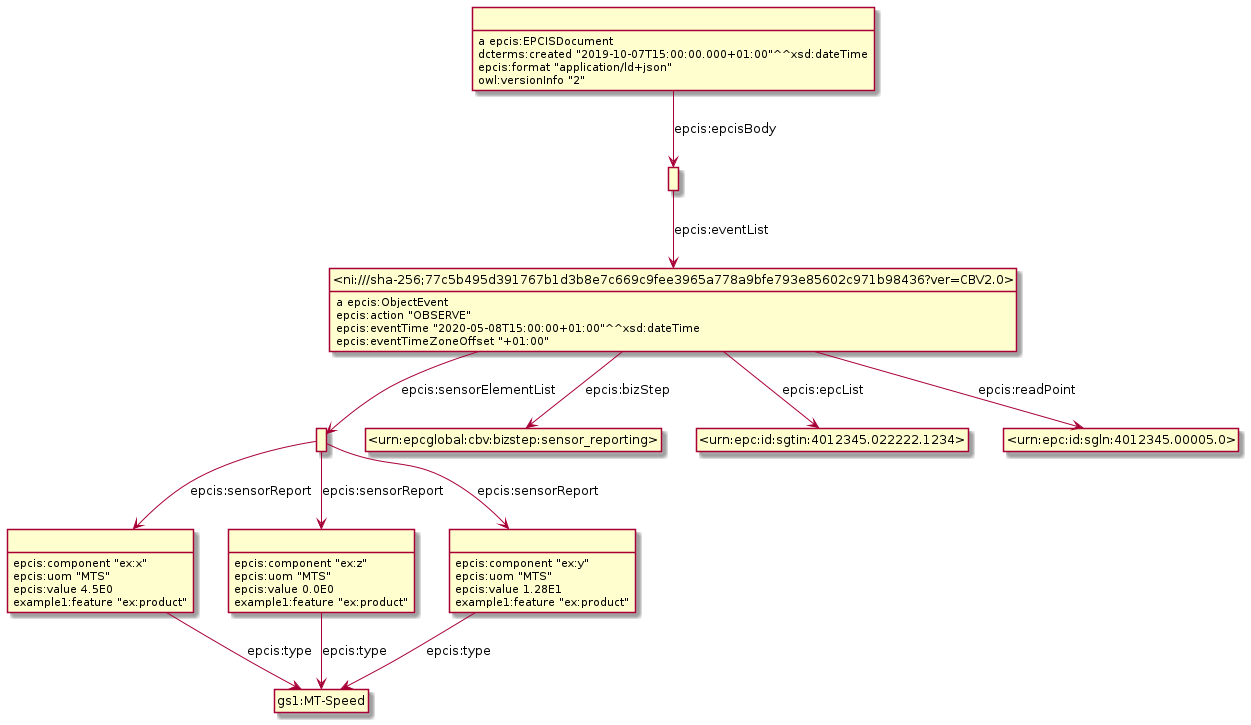

The diagram above was rendered by PlantUML. Its source (embedded in the PNG):
@startuml
hide empty methods
hide empty attributes
hide circle
skinparam classAttributeIconSize 0
class _r1622796205r4_ as " "
_r1622796205r4_ : a epcis:EPCISDocument
class _r1622796205r5_ as " "
_r1622796205r4_ -down-> _r1622796205r5_ : epcis:epcisBody
_r1622796205r4_ : dcterms:created "2019-10-07T15:00:00.000+01:00"^^xsd:dateTime
_r1622796205r4_ : epcis:format "application/ld+json"
_r1622796205r4_ : owl:versionInfo "2"
class _r1622796205r0_ as " "
class _r1622796205r3_ as " "
_r1622796205r0_ -down-> _r1622796205r3_ : epcis:sensorReport
class _r1622796205r1_ as " "
_r1622796205r0_ -down-> _r1622796205r1_ : epcis:sensorReport
class _r1622796205r2_ as " "
_r1622796205r0_ -down-> _r1622796205r2_ : epcis:sensorReport
class _ni_sha_256_77c5b495d391767b1d3b8e7c669c9fee3965a778a9bfe793e85602c971b98436_ver_CBV2_0_ as "<ni:///sha-256;77c5b495d391767b1d3b8e7c669c9fee3965a778a9bfe793e85602c971b98436?ver=CBV2.0>"
_ni_sha_256_77c5b495d391767b1d3b8e7c669c9fee3965a778a9bfe793e85602c971b98436_ver_CBV2_0_ : a epcis:ObjectEvent
class _urn_epcglobal_cbv_bizstep_sensor_reporting_ as "<urn:epcglobal:cbv:bizstep:sensor_reporting>"
_ni_sha_256_77c5b495d391767b1d3b8e7c669c9fee3965a778a9bfe793e85602c971b98436_ver_CBV2_0_ -down-> _urn_epcglobal_cbv_bizstep_sensor_reporting_ : epcis:bizStep
class _urn_epc_id_sgtin_4012345_022222_1234_ as "<urn:epc:id:sgtin:4012345.022222.1234>"
_ni_sha_256_77c5b495d391767b1d3b8e7c669c9fee3965a778a9bfe793e85602c971b98436_ver_CBV2_0_ -down-> _urn_epc_id_sgtin_4012345_022222_1234_ : epcis:epcList
class _urn_epc_id_sgln_4012345_00005_0_ as "<urn:epc:id:sgln:4012345.00005.0>"
_ni_sha_256_77c5b495d391767b1d3b8e7c669c9fee3965a778a9bfe793e85602c971b98436_ver_CBV2_0_ -down-> _urn_epc_id_sgln_4012345_00005_0_ : epcis:readPoint
_ni_sha_256_77c5b495d391767b1d3b8e7c669c9fee3965a778a9bfe793e85602c971b98436_ver_CBV2_0_ -down-> _r1622796205r0_ : epcis:sensorElementList
_ni_sha_256_77c5b495d391767b1d3b8e7c669c9fee3965a778a9bfe793e85602c971b98436_ver_CBV2_0_ : epcis:action "OBSERVE"
_ni_sha_256_77c5b495d391767b1d3b8e7c669c9fee3965a778a9bfe793e85602c971b98436_ver_CBV2_0_ : epcis:eventTime "2020-05-08T15:00:00+01:00"^^xsd:dateTime
_ni_sha_256_77c5b495d391767b1d3b8e7c669c9fee3965a778a9bfe793e85602c971b98436_ver_CBV2_0_ : epcis:eventTimeZoneOffset "+01:00"
class gs1_MT_Speed as "gs1:MT-Speed"
_r1622796205r3_ -down-> gs1_MT_Speed : epcis:type
_r1622796205r3_ : epcis:component "ex:x"
_r1622796205r3_ : epcis:uom "MTS"
_r1622796205r3_ : epcis:value 4.5E0
_r1622796205r3_ : example1:feature "ex:product"
_r1622796205r5_ -down-> _ni_sha_256_77c5b495d391767b1d3b8e7c669c9fee3965a778a9bfe793e85602c971b98436_ver_CBV2_0_ : epcis:eventList
_r1622796205r1_ -down-> gs1_MT_Speed : epcis:type
_r1622796205r1_ : epcis:component "ex:z"
_r1622796205r1_ : epcis:uom "MTS"
_r1622796205r1_ : epcis:value 0.0E0
_r1622796205r1_ : example1:feature "ex:product"
_r1622796205r2_ -down-> gs1_MT_Speed : epcis:type
_r1622796205r2_ : epcis:component "ex:y"
_r1622796205r2_ : epcis:uom "MTS"
_r1622796205r2_ : epcis:value 1.28E1
_r1622796205r2_ : example1:feature "ex:product"
@enduml